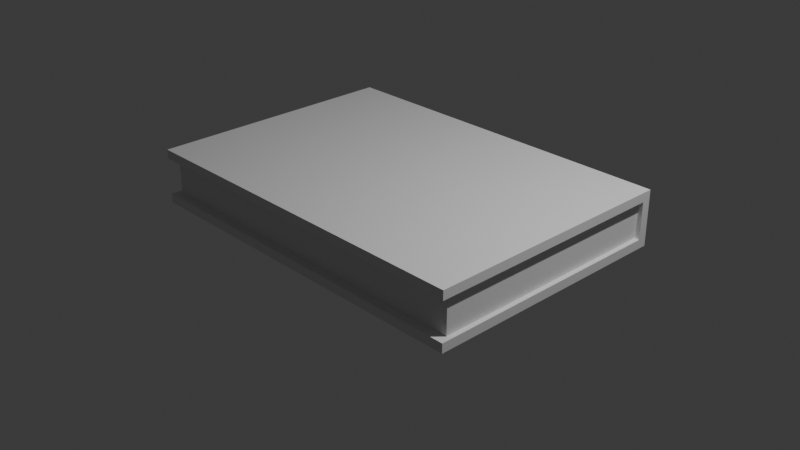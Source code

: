 # Source: book.blend  (saved by Blender 4.0.36; exported with 4.5.12 LTS)
import bpy
from mathutils import Matrix  # noqa: F401  (used for matrix-valued properties, if any)

bpy.ops.wm.read_factory_settings(use_empty=True)
scene = bpy.context.scene
scene.name = 'Scene'

# ---- collections
col_collection = bpy.data.collections.new('Collection'); scene.collection.children.link(col_collection)

# ---- world
world_world = bpy.data.worlds.new('World'); scene.world = world_world
world_world.use_nodes = True; world_world.node_tree.nodes.clear()
_N = world_world.node_tree.nodes; _L = world_world.node_tree.links
n0 = _N.new('ShaderNodeOutputWorld'); n0.name = 'World Output'; n0.location = (300, 300)
n1 = _N.new('ShaderNodeBackground'); n1.name = 'Background'; n1.location = (10, 300)
n1.inputs[0].default_value = (0.05088, 0.05088, 0.05088, 1.0)
_L.new(n1.outputs[0], n0.inputs[0])
n0.is_active_output = True
world_world.color = (0.05088, 0.05088, 0.05088)
world_world.use_sun_shadow = False
world_world.sun_shadow_jitter_overblur = 0.0

# ---- cameras
cam_camera = bpy.data.cameras.new('Camera')
cam_camera.clip_end = 100.0
cam_camera.ortho_scale = 7.314

# ---- lights
light_light = bpy.data.lights.new('Light', 'POINT')
light_light.transmission_factor = 0.0
light_light.use_soft_falloff = False
light_light.energy = 1000.0
light_light.shadow_soft_size = 0.1
light_light.shadow_maximum_resolution = 0.006
light_light.use_absolute_resolution = True

# ---- meshes
me_cube_001 = bpy.data.meshes.new('Cube.001')
me_cube_001.from_pydata([(-1.0, -1.0, -1.0), (-1.0, -1.0, 1.0), (-1.0, 1.0, -1.0), (-1.0, 1.0, 1.0), (1.0, -1.0, -1.0), (1.0, -1.0, 1.0), (1.0, 1.0, -1.0), (1.0, 1.0, 1.0)], [], [(0, 1, 3, 2), (2, 3, 7, 6), (6, 7, 5, 4), (4, 5, 1, 0), (2, 6, 4, 0), (7, 3, 1, 5)])
_uv = me_cube_001.uv_layers.new(name='UVMap')
_uv.uv.foreach_set('vector', [0.375, 0.0, 0.625, 0.0, 0.625, 0.25, 0.375, 0.25, 0.375, 0.25, 0.625, 0.25, 0.625, 0.5, 0.375, 0.5, 0.375, 0.5, 0.625, 0.5, 0.625, 0.75, 0.375, 0.75, 0.375, 0.75, 0.625, 0.75, 0.625, 1.0, 0.375, 1.0, 0.125, 0.5, 0.375, 0.5, 0.375, 0.75, 0.125, 0.75, 0.625, 0.5, 0.875, 0.5, 0.875, 0.75, 0.625, 0.75])
me_cube_001.update()
me_cube_002 = bpy.data.meshes.new('Cube.002')
me_cube_002.from_pydata([(-1.0, -1.0, -1.0), (-1.0, -1.0, 1.0), (-1.0, 1.0, -1.0), (-1.0, 1.0, 1.0), (1.0, -1.0, -1.0), (1.0, -1.0, 1.0), (1.0, 1.0, -1.0), (1.0, 1.0, 1.0)], [], [(0, 1, 3, 2), (2, 3, 7, 6), (6, 7, 5, 4), (4, 5, 1, 0), (2, 6, 4, 0), (7, 3, 1, 5)])
_uv = me_cube_002.uv_layers.new(name='UVMap')
_uv.uv.foreach_set('vector', [0.375, 0.0, 0.625, 0.0, 0.625, 0.25, 0.375, 0.25, 0.375, 0.25, 0.625, 0.25, 0.625, 0.5, 0.375, 0.5, 0.375, 0.5, 0.625, 0.5, 0.625, 0.75, 0.375, 0.75, 0.375, 0.75, 0.625, 0.75, 0.625, 1.0, 0.375, 1.0, 0.125, 0.5, 0.375, 0.5, 0.375, 0.75, 0.125, 0.75, 0.625, 0.5, 0.875, 0.5, 0.875, 0.75, 0.625, 0.75])
me_cube_002.update()
me_cube_003 = bpy.data.meshes.new('Cube.003')
me_cube_003.from_pydata([(-1.0, -1.0, -1.0), (-1.0, -1.0, 1.0), (-1.0, 1.0, -1.0), (-1.0, 1.0, 1.0), (1.0, -1.0, -1.0), (1.0, -1.0, 1.0), (1.0, 1.0, -1.0), (1.0, 1.0, 1.0)], [], [(0, 1, 3, 2), (2, 3, 7, 6), (6, 7, 5, 4), (4, 5, 1, 0), (2, 6, 4, 0), (7, 3, 1, 5)])
_uv = me_cube_003.uv_layers.new(name='UVMap')
_uv.uv.foreach_set('vector', [0.375, 0.0, 0.625, 0.0, 0.625, 0.25, 0.375, 0.25, 0.375, 0.25, 0.625, 0.25, 0.625, 0.5, 0.375, 0.5, 0.375, 0.5, 0.625, 0.5, 0.625, 0.75, 0.375, 0.75, 0.375, 0.75, 0.625, 0.75, 0.625, 1.0, 0.375, 1.0, 0.125, 0.5, 0.375, 0.5, 0.375, 0.75, 0.125, 0.75, 0.625, 0.5, 0.875, 0.5, 0.875, 0.75, 0.625, 0.75])
me_cube_003.update()
me_cube_004 = bpy.data.meshes.new('Cube.004')
me_cube_004.from_pydata([(-1.0, -1.0, -1.0), (-1.0, -1.0, 1.0), (-1.0, 1.0, -1.0), (-1.0, 1.0, 1.0), (1.0, -1.0, -1.0), (1.0, -1.0, 1.0), (1.0, 1.0, -1.0), (1.0, 1.0, 1.0)], [], [(0, 1, 3, 2), (2, 3, 7, 6), (6, 7, 5, 4), (4, 5, 1, 0), (2, 6, 4, 0), (7, 3, 1, 5)])
_uv = me_cube_004.uv_layers.new(name='UVMap')
_uv.uv.foreach_set('vector', [0.375, 0.0, 0.625, 0.0, 0.625, 0.25, 0.375, 0.25, 0.375, 0.25, 0.625, 0.25, 0.625, 0.5, 0.375, 0.5, 0.375, 0.5, 0.625, 0.5, 0.625, 0.75, 0.375, 0.75, 0.375, 0.75, 0.625, 0.75, 0.625, 1.0, 0.375, 1.0, 0.125, 0.5, 0.375, 0.5, 0.375, 0.75, 0.125, 0.75, 0.625, 0.5, 0.875, 0.5, 0.875, 0.75, 0.625, 0.75])
me_cube_004.update()

# ---- objects
ob_light = bpy.data.objects.new('Light', light_light)
ob_camera = bpy.data.objects.new('Camera', cam_camera)
ob_cube = bpy.data.objects.new('Cube', me_cube_001)
ob_cube_001 = bpy.data.objects.new('Cube.001', me_cube_002)
ob_cube_002 = bpy.data.objects.new('Cube.002', me_cube_003)
ob_cube_003 = bpy.data.objects.new('Cube.003', me_cube_004)

# ---- transforms, parenting, visibility, modifiers, constraints
ob_light.location = (4.076, 1.005, 5.904)
ob_light.rotation_euler = (0.6503, 0.05522, 1.866)
ob_light.lock_rotations_4d = False
ob_light.empty_display_type = 'ARROWS'
ob_light.color = (0.0, 0.0, 0.0, 0.0)
ob_light.lineart.crease_threshold = 0.0
ob_camera.location = (7.359, -6.926, 4.958)
ob_camera.rotation_euler = (1.109, 0.0, 0.8149)
ob_camera.lock_rotations_4d = False
ob_camera.empty_display_type = 'ARROWS'
ob_camera.color = (0.0, 0.0, 0.0, 0.0)
ob_camera.display_type = 'WIRE'
ob_camera.lineart.crease_threshold = 0.0
ob_cube.location = (0.0, 0.0, 0.0)
ob_cube.scale = (2.0, 1.4, 0.05)
ob_cube_001.location = (0.0, 1.35, 0.25)
ob_cube_001.rotation_euler = (1.571, 0.0, 0.0)
ob_cube_001.scale = (2.0, 0.2, 0.05)
ob_cube_002.location = (0.0, 0.0, 0.5)
ob_cube_002.scale = (2.0, 1.4, 0.05)
ob_cube_003.location = (0.0, 0.0, 0.25)
ob_cube_003.scale = (1.95, 1.3, 0.2)

# ---- collection membership
col_collection.objects.link(ob_light)
col_collection.objects.link(ob_camera)
col_collection.objects.link(ob_cube)
col_collection.objects.link(ob_cube_001)
col_collection.objects.link(ob_cube_002)
col_collection.objects.link(ob_cube_003)

# ---- scene / render settings (as saved in the file)
scene.camera = ob_camera
scene.frame_start = 1; scene.frame_end = 250; scene.frame_set(1)
scene.render.engine = 'BLENDER_EEVEE_NEXT'
scene.cycles.sampling_pattern = 'TABULATED_SOBOL'
bpy.context.view_layer.update()
